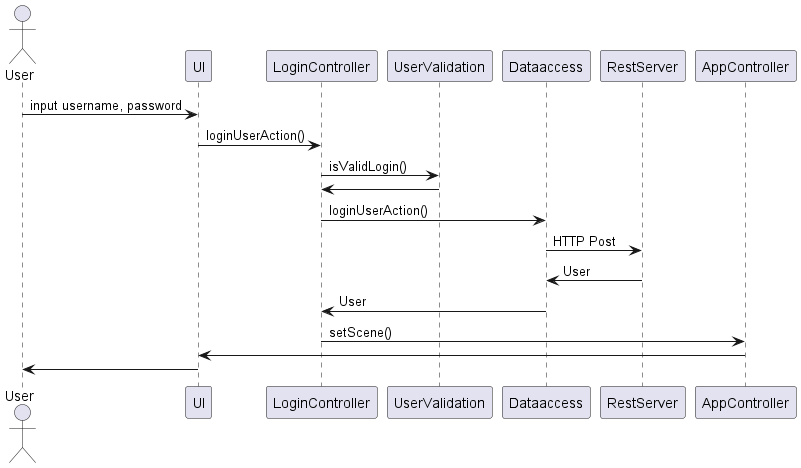

The diagram above was rendered by PlantUML. Its source (embedded in the PNG):
@startuml sequenceDiagram
    actor User
    User -> UI: input username, password
    UI -> LoginController: loginUserAction()
    LoginController -> UserValidation: isValidLogin()
    UserValidation -> LoginController
    LoginController -> Dataaccess: loginUserAction()
    Dataaccess -> RestServer: HTTP Post
    RestServer -> Dataaccess: User
    Dataaccess -> LoginController: User
    LoginController -> AppController: setScene()
    AppController -> UI
    UI -> User
    
@enduml